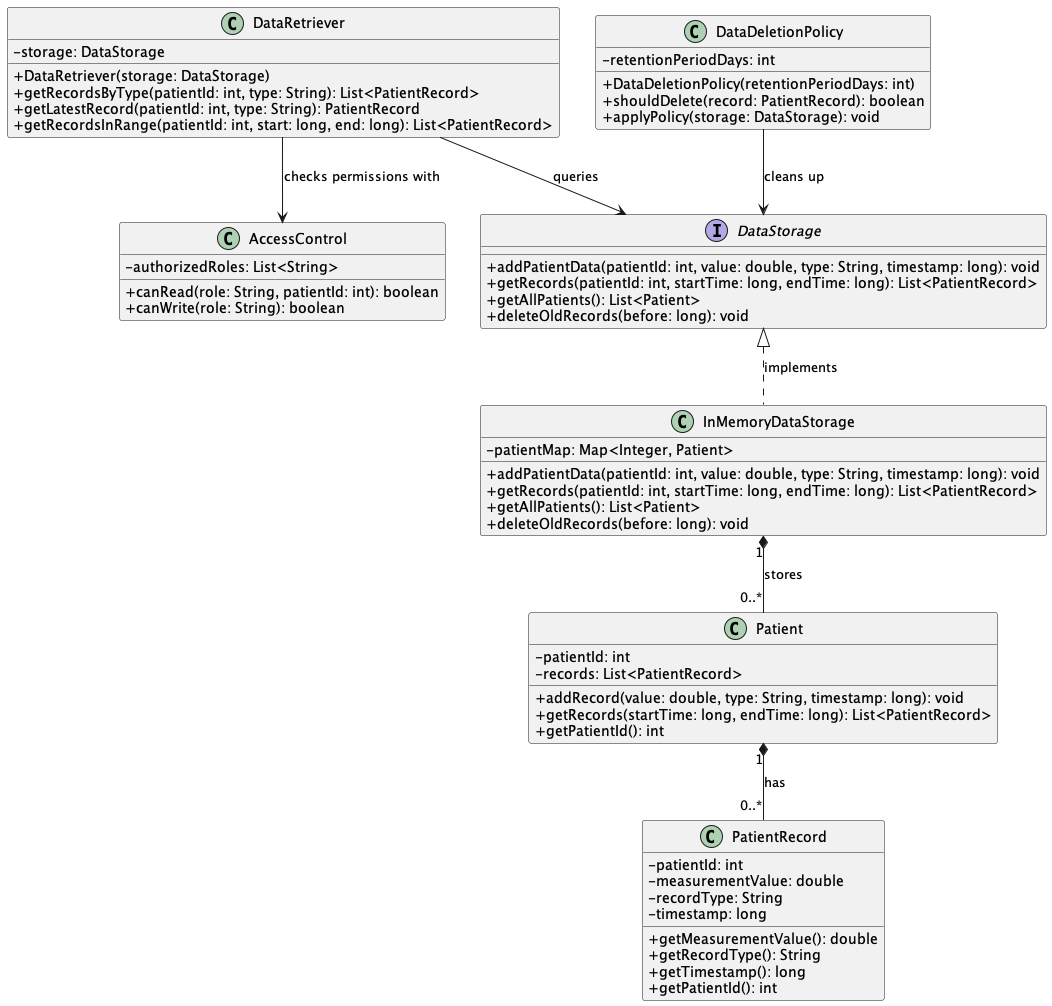

The diagram above was rendered by PlantUML. Its source (embedded in the PNG):
@startuml DataStorageSystem
skinparam classAttributeIconSize 0

interface DataStorage {
  + addPatientData(patientId: int, value: double, type: String, timestamp: long): void
  + getRecords(patientId: int, startTime: long, endTime: long): List<PatientRecord>
  + getAllPatients(): List<Patient>
  + deleteOldRecords(before: long): void
}

class InMemoryDataStorage {
  - patientMap: Map<Integer, Patient>
  + addPatientData(patientId: int, value: double, type: String, timestamp: long): void
  + getRecords(patientId: int, startTime: long, endTime: long): List<PatientRecord>
  + getAllPatients(): List<Patient>
  + deleteOldRecords(before: long): void
}

class Patient {
  - patientId: int
  - records: List<PatientRecord>
  + addRecord(value: double, type: String, timestamp: long): void
  + getRecords(startTime: long, endTime: long): List<PatientRecord>
  + getPatientId(): int
}

class PatientRecord {
  - patientId: int
  - measurementValue: double
  - recordType: String
  - timestamp: long
  + getMeasurementValue(): double
  + getRecordType(): String
  + getTimestamp(): long
  + getPatientId(): int
}

class DataRetriever {
  - storage: DataStorage
  + DataRetriever(storage: DataStorage)
  + getRecordsByType(patientId: int, type: String): List<PatientRecord>
  + getLatestRecord(patientId: int, type: String): PatientRecord
  + getRecordsInRange(patientId: int, start: long, end: long): List<PatientRecord>
}

class AccessControl {
  - authorizedRoles: List<String>
  + canRead(role: String, patientId: int): boolean
  + canWrite(role: String): boolean
}

class DataDeletionPolicy {
  - retentionPeriodDays: int
  + DataDeletionPolicy(retentionPeriodDays: int)
  + shouldDelete(record: PatientRecord): boolean
  + applyPolicy(storage: DataStorage): void
}

DataStorage <|.. InMemoryDataStorage : implements
InMemoryDataStorage "1" *-- "0..*" Patient : stores
Patient "1" *-- "0..*" PatientRecord : has
DataRetriever --> DataStorage : queries
DataRetriever --> AccessControl : checks permissions with
DataDeletionPolicy --> DataStorage : cleans up

@enduml